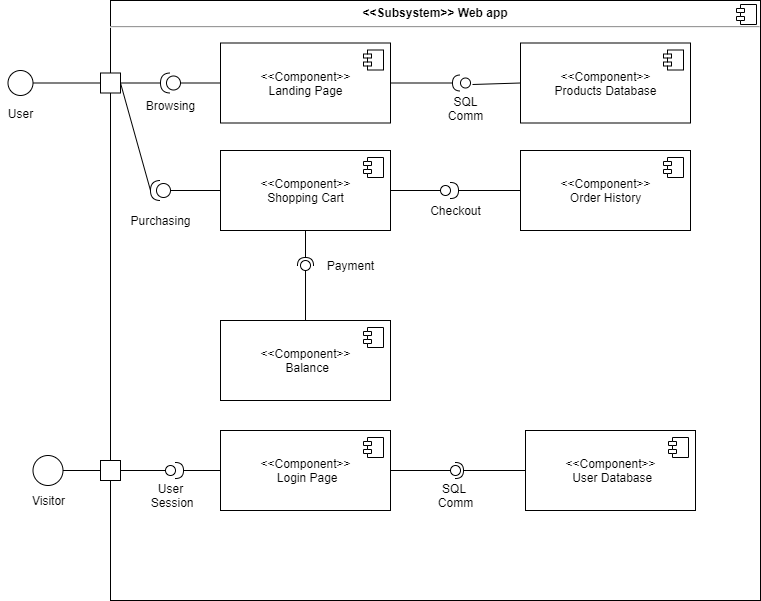

The diagram above was exported from draw.io. Its source (the exported page's mxGraphModel, read from the mxfile embedded in the PNG):
<mxGraphModel dx="1718" dy="488" grid="1" gridSize="10" guides="1" tooltips="1" connect="1" arrows="1" fold="1" page="1" pageScale="1" pageWidth="850" pageHeight="1100" math="0" shadow="0">
  <root>
    <mxCell id="0" />
    <mxCell id="1" parent="0" />
    <mxCell id="UloZRaQd2uom4bGaFKnw-19" value="&lt;p style=&quot;margin: 0px ; margin-top: 6px ; text-align: center&quot;&gt;&lt;b&gt;&amp;lt;&amp;lt;Subsystem&amp;gt;&amp;gt; Web app&lt;/b&gt;&lt;/p&gt;&lt;hr&gt;&lt;p style=&quot;margin: 0px ; margin-left: 8px&quot;&gt;&lt;br&gt;&lt;/p&gt;" style="align=left;overflow=fill;html=1;dropTarget=0;" vertex="1" parent="1">
      <mxGeometry x="10" y="110" width="650" height="600" as="geometry" />
    </mxCell>
    <mxCell id="UloZRaQd2uom4bGaFKnw-20" value="" style="shape=component;jettyWidth=8;jettyHeight=4;" vertex="1" parent="UloZRaQd2uom4bGaFKnw-19">
      <mxGeometry x="1" width="20" height="20" relative="1" as="geometry">
        <mxPoint x="-24" y="4" as="offset" />
      </mxGeometry>
    </mxCell>
    <mxCell id="UloZRaQd2uom4bGaFKnw-17" value="" style="ellipse;whiteSpace=wrap;html=1;fontFamily=Helvetica;fontSize=12;fontColor=#000000;align=center;strokeColor=#000000;fillColor=#ffffff;points=[];aspect=fixed;resizable=0;" vertex="1" parent="1">
      <mxGeometry x="360" y="187.5" width="10" height="10" as="geometry" />
    </mxCell>
    <mxCell id="UloZRaQd2uom4bGaFKnw-11" value="&amp;lt;&amp;lt;Component&amp;gt;&amp;gt;&lt;br&gt;Landing Page" style="html=1;dropTarget=0;" vertex="1" parent="1">
      <mxGeometry x="120" y="152.5" width="170" height="80" as="geometry" />
    </mxCell>
    <mxCell id="UloZRaQd2uom4bGaFKnw-12" value="" style="shape=module;jettyWidth=8;jettyHeight=4;" vertex="1" parent="UloZRaQd2uom4bGaFKnw-11">
      <mxGeometry x="1" width="20" height="20" relative="1" as="geometry">
        <mxPoint x="-27" y="7" as="offset" />
      </mxGeometry>
    </mxCell>
    <mxCell id="UloZRaQd2uom4bGaFKnw-13" value="&amp;lt;&amp;lt;Component&amp;gt;&amp;gt;&lt;br&gt;Products Database" style="html=1;dropTarget=0;" vertex="1" parent="1">
      <mxGeometry x="420" y="152.5" width="170" height="80" as="geometry" />
    </mxCell>
    <mxCell id="UloZRaQd2uom4bGaFKnw-14" value="" style="shape=module;jettyWidth=8;jettyHeight=4;" vertex="1" parent="UloZRaQd2uom4bGaFKnw-13">
      <mxGeometry x="1" width="20" height="20" relative="1" as="geometry">
        <mxPoint x="-27" y="7" as="offset" />
      </mxGeometry>
    </mxCell>
    <mxCell id="UloZRaQd2uom4bGaFKnw-15" value="" style="rounded=0;orthogonalLoop=1;jettySize=auto;html=1;endArrow=none;endFill=0;exitX=0;exitY=0.5;exitDx=0;exitDy=0;entryX=1.2;entryY=0.65;entryDx=0;entryDy=0;entryPerimeter=0;" edge="1" target="UloZRaQd2uom4bGaFKnw-17" parent="1" source="UloZRaQd2uom4bGaFKnw-13">
      <mxGeometry relative="1" as="geometry">
        <mxPoint x="190" y="250" as="sourcePoint" />
        <mxPoint x="145" y="290" as="targetPoint" />
      </mxGeometry>
    </mxCell>
    <mxCell id="UloZRaQd2uom4bGaFKnw-18" value="SQL&lt;br&gt;Comm" style="text;html=1;align=center;verticalAlign=middle;resizable=0;points=[];autosize=1;strokeColor=none;" vertex="1" parent="1">
      <mxGeometry x="340" y="202.5" width="50" height="30" as="geometry" />
    </mxCell>
    <mxCell id="UloZRaQd2uom4bGaFKnw-16" value="" style="rounded=0;orthogonalLoop=1;jettySize=auto;html=1;endArrow=halfCircle;endFill=0;endSize=6;strokeWidth=1;exitX=1;exitY=0.5;exitDx=0;exitDy=0;" edge="1" target="UloZRaQd2uom4bGaFKnw-17" parent="1" source="UloZRaQd2uom4bGaFKnw-11">
      <mxGeometry relative="1" as="geometry">
        <mxPoint x="460" y="265" as="sourcePoint" />
        <mxPoint x="265" y="250" as="targetPoint" />
        <Array as="points" />
      </mxGeometry>
    </mxCell>
    <mxCell id="UloZRaQd2uom4bGaFKnw-22" value="" style="ellipse;whiteSpace=wrap;html=1;aspect=fixed;" vertex="1" parent="1">
      <mxGeometry x="-92.5" y="180" width="25" height="25" as="geometry" />
    </mxCell>
    <mxCell id="UloZRaQd2uom4bGaFKnw-23" value="" style="endArrow=none;html=1;exitX=1;exitY=0.5;exitDx=0;exitDy=0;entryX=0;entryY=0.5;entryDx=0;entryDy=0;" edge="1" parent="1" source="UloZRaQd2uom4bGaFKnw-22" target="UloZRaQd2uom4bGaFKnw-24">
      <mxGeometry width="50" height="50" relative="1" as="geometry">
        <mxPoint x="-80" y="290" as="sourcePoint" />
        <mxPoint x="-30" y="240" as="targetPoint" />
      </mxGeometry>
    </mxCell>
    <mxCell id="UloZRaQd2uom4bGaFKnw-24" value="" style="whiteSpace=wrap;html=1;aspect=fixed;" vertex="1" parent="1">
      <mxGeometry y="182.5" width="20" height="20" as="geometry" />
    </mxCell>
    <mxCell id="UloZRaQd2uom4bGaFKnw-26" value="" style="endArrow=none;html=1;exitX=1;exitY=0.5;exitDx=0;exitDy=0;" edge="1" parent="1" source="UloZRaQd2uom4bGaFKnw-24" target="UloZRaQd2uom4bGaFKnw-27">
      <mxGeometry width="50" height="50" relative="1" as="geometry">
        <mxPoint x="-35" y="202.5" as="sourcePoint" />
        <mxPoint x="-70" y="260" as="targetPoint" />
      </mxGeometry>
    </mxCell>
    <mxCell id="UloZRaQd2uom4bGaFKnw-27" value="" style="shape=providedRequiredInterface;html=1;verticalLabelPosition=bottom;rotation=-180;" vertex="1" parent="1">
      <mxGeometry x="60" y="182.5" width="20" height="20" as="geometry" />
    </mxCell>
    <mxCell id="UloZRaQd2uom4bGaFKnw-28" value="" style="endArrow=none;html=1;exitX=0;exitY=0.5;exitDx=0;exitDy=0;entryX=0;entryY=0.5;entryDx=0;entryDy=0;entryPerimeter=0;" edge="1" parent="1" source="UloZRaQd2uom4bGaFKnw-11" target="UloZRaQd2uom4bGaFKnw-27">
      <mxGeometry width="50" height="50" relative="1" as="geometry">
        <mxPoint x="30" y="202.5" as="sourcePoint" />
        <mxPoint x="80" y="202.5" as="targetPoint" />
      </mxGeometry>
    </mxCell>
    <mxCell id="UloZRaQd2uom4bGaFKnw-29" value="Browsing" style="text;html=1;align=center;verticalAlign=middle;resizable=0;points=[];autosize=1;strokeColor=none;" vertex="1" parent="1">
      <mxGeometry x="40" y="205" width="60" height="20" as="geometry" />
    </mxCell>
    <mxCell id="UloZRaQd2uom4bGaFKnw-30" value="" style="endArrow=none;html=1;exitX=1;exitY=0.5;exitDx=0;exitDy=0;entryX=1;entryY=0.5;entryDx=0;entryDy=0;entryPerimeter=0;" edge="1" parent="1" source="UloZRaQd2uom4bGaFKnw-24" target="UloZRaQd2uom4bGaFKnw-31">
      <mxGeometry width="50" height="50" relative="1" as="geometry">
        <mxPoint x="30" y="202.5" as="sourcePoint" />
        <mxPoint x="-80" y="400" as="targetPoint" />
      </mxGeometry>
    </mxCell>
    <mxCell id="UloZRaQd2uom4bGaFKnw-31" value="" style="shape=providedRequiredInterface;html=1;verticalLabelPosition=bottom;rotation=-180;" vertex="1" parent="1">
      <mxGeometry x="50" y="290" width="20" height="20" as="geometry" />
    </mxCell>
    <mxCell id="UloZRaQd2uom4bGaFKnw-32" value="&amp;lt;&amp;lt;Component&amp;gt;&amp;gt;&lt;br&gt;Shopping Cart" style="html=1;dropTarget=0;" vertex="1" parent="1">
      <mxGeometry x="120" y="260" width="170" height="80" as="geometry" />
    </mxCell>
    <mxCell id="UloZRaQd2uom4bGaFKnw-33" value="" style="shape=module;jettyWidth=8;jettyHeight=4;" vertex="1" parent="UloZRaQd2uom4bGaFKnw-32">
      <mxGeometry x="1" width="20" height="20" relative="1" as="geometry">
        <mxPoint x="-27" y="7" as="offset" />
      </mxGeometry>
    </mxCell>
    <mxCell id="UloZRaQd2uom4bGaFKnw-34" value="" style="endArrow=none;html=1;exitX=0;exitY=0.5;exitDx=0;exitDy=0;entryX=0;entryY=0.5;entryDx=0;entryDy=0;entryPerimeter=0;" edge="1" parent="1" source="UloZRaQd2uom4bGaFKnw-32" target="UloZRaQd2uom4bGaFKnw-31">
      <mxGeometry width="50" height="50" relative="1" as="geometry">
        <mxPoint x="30" y="202.5" as="sourcePoint" />
        <mxPoint x="60" y="310" as="targetPoint" />
      </mxGeometry>
    </mxCell>
    <mxCell id="UloZRaQd2uom4bGaFKnw-35" value="Purchasing" style="text;html=1;align=center;verticalAlign=middle;resizable=0;points=[];autosize=1;strokeColor=none;" vertex="1" parent="1">
      <mxGeometry x="20" y="320" width="80" height="20" as="geometry" />
    </mxCell>
    <mxCell id="UloZRaQd2uom4bGaFKnw-36" value="" style="rounded=0;orthogonalLoop=1;jettySize=auto;html=1;endArrow=none;endFill=0;exitX=0.5;exitY=0;exitDx=0;exitDy=0;" edge="1" target="UloZRaQd2uom4bGaFKnw-38" parent="1" source="UloZRaQd2uom4bGaFKnw-39">
      <mxGeometry relative="1" as="geometry">
        <mxPoint x="280" y="385" as="sourcePoint" />
      </mxGeometry>
    </mxCell>
    <mxCell id="UloZRaQd2uom4bGaFKnw-37" value="" style="rounded=0;orthogonalLoop=1;jettySize=auto;html=1;endArrow=halfCircle;endFill=0;entryX=0.5;entryY=0.5;entryDx=0;entryDy=0;endSize=6;strokeWidth=1;exitX=0.5;exitY=1;exitDx=0;exitDy=0;" edge="1" target="UloZRaQd2uom4bGaFKnw-38" parent="1" source="UloZRaQd2uom4bGaFKnw-32">
      <mxGeometry relative="1" as="geometry">
        <mxPoint x="320" y="385" as="sourcePoint" />
      </mxGeometry>
    </mxCell>
    <mxCell id="UloZRaQd2uom4bGaFKnw-38" value="" style="ellipse;whiteSpace=wrap;html=1;fontFamily=Helvetica;fontSize=12;fontColor=#000000;align=center;strokeColor=#000000;fillColor=#ffffff;points=[];aspect=fixed;resizable=0;rotation=-210;" vertex="1" parent="1">
      <mxGeometry x="200" y="370" width="10" height="10" as="geometry" />
    </mxCell>
    <mxCell id="UloZRaQd2uom4bGaFKnw-39" value="&amp;lt;&amp;lt;Component&amp;gt;&amp;gt;&lt;br&gt;&amp;nbsp;Balance" style="html=1;dropTarget=0;" vertex="1" parent="1">
      <mxGeometry x="120" y="430" width="170" height="80" as="geometry" />
    </mxCell>
    <mxCell id="UloZRaQd2uom4bGaFKnw-40" value="" style="shape=module;jettyWidth=8;jettyHeight=4;" vertex="1" parent="UloZRaQd2uom4bGaFKnw-39">
      <mxGeometry x="1" width="20" height="20" relative="1" as="geometry">
        <mxPoint x="-27" y="7" as="offset" />
      </mxGeometry>
    </mxCell>
    <mxCell id="UloZRaQd2uom4bGaFKnw-42" value="Payment" style="text;html=1;align=center;verticalAlign=middle;resizable=0;points=[];autosize=1;strokeColor=none;" vertex="1" parent="1">
      <mxGeometry x="220" y="365" width="60" height="20" as="geometry" />
    </mxCell>
    <mxCell id="UloZRaQd2uom4bGaFKnw-43" value="&amp;lt;&amp;lt;Component&amp;gt;&amp;gt;&lt;br&gt;Order History" style="html=1;dropTarget=0;" vertex="1" parent="1">
      <mxGeometry x="420" y="260" width="170" height="80" as="geometry" />
    </mxCell>
    <mxCell id="UloZRaQd2uom4bGaFKnw-44" value="" style="shape=module;jettyWidth=8;jettyHeight=4;" vertex="1" parent="UloZRaQd2uom4bGaFKnw-43">
      <mxGeometry x="1" width="20" height="20" relative="1" as="geometry">
        <mxPoint x="-27" y="7" as="offset" />
      </mxGeometry>
    </mxCell>
    <mxCell id="UloZRaQd2uom4bGaFKnw-46" value="" style="rounded=0;orthogonalLoop=1;jettySize=auto;html=1;endArrow=none;endFill=0;exitX=1;exitY=0.5;exitDx=0;exitDy=0;" edge="1" target="UloZRaQd2uom4bGaFKnw-48" parent="1" source="UloZRaQd2uom4bGaFKnw-32">
      <mxGeometry relative="1" as="geometry">
        <mxPoint x="280" y="275" as="sourcePoint" />
      </mxGeometry>
    </mxCell>
    <mxCell id="UloZRaQd2uom4bGaFKnw-47" value="" style="rounded=0;orthogonalLoop=1;jettySize=auto;html=1;endArrow=halfCircle;endFill=0;endSize=6;strokeWidth=1;exitX=0;exitY=0.5;exitDx=0;exitDy=0;" edge="1" target="UloZRaQd2uom4bGaFKnw-48" parent="1" source="UloZRaQd2uom4bGaFKnw-43">
      <mxGeometry relative="1" as="geometry">
        <mxPoint x="320" y="275" as="sourcePoint" />
        <mxPoint x="300" y="275" as="targetPoint" />
      </mxGeometry>
    </mxCell>
    <mxCell id="UloZRaQd2uom4bGaFKnw-48" value="" style="ellipse;whiteSpace=wrap;html=1;fontFamily=Helvetica;fontSize=12;fontColor=#000000;align=center;strokeColor=#000000;fillColor=#ffffff;points=[];aspect=fixed;resizable=0;" vertex="1" parent="1">
      <mxGeometry x="340" y="295" width="10" height="10" as="geometry" />
    </mxCell>
    <mxCell id="UloZRaQd2uom4bGaFKnw-49" value="Checkout" style="text;html=1;align=center;verticalAlign=middle;resizable=0;points=[];autosize=1;strokeColor=none;" vertex="1" parent="1">
      <mxGeometry x="320" y="310" width="70" height="20" as="geometry" />
    </mxCell>
    <mxCell id="UloZRaQd2uom4bGaFKnw-50" value="User" style="text;html=1;align=center;verticalAlign=middle;resizable=0;points=[];autosize=1;strokeColor=none;" vertex="1" parent="1">
      <mxGeometry x="-100" y="212.5" width="40" height="20" as="geometry" />
    </mxCell>
    <mxCell id="UloZRaQd2uom4bGaFKnw-51" value="" style="ellipse;whiteSpace=wrap;html=1;aspect=fixed;" vertex="1" parent="1">
      <mxGeometry x="-67.5" y="565" width="30" height="30" as="geometry" />
    </mxCell>
    <mxCell id="UloZRaQd2uom4bGaFKnw-52" value="" style="endArrow=none;html=1;exitX=1;exitY=0.5;exitDx=0;exitDy=0;" edge="1" parent="1" source="UloZRaQd2uom4bGaFKnw-51" target="UloZRaQd2uom4bGaFKnw-53">
      <mxGeometry width="50" height="50" relative="1" as="geometry">
        <mxPoint x="270" y="600" as="sourcePoint" />
        <mxPoint x="320" y="550" as="targetPoint" />
      </mxGeometry>
    </mxCell>
    <mxCell id="UloZRaQd2uom4bGaFKnw-53" value="" style="whiteSpace=wrap;html=1;aspect=fixed;" vertex="1" parent="1">
      <mxGeometry y="570" width="20" height="20" as="geometry" />
    </mxCell>
    <mxCell id="UloZRaQd2uom4bGaFKnw-55" value="&amp;lt;&amp;lt;Component&amp;gt;&amp;gt;&lt;br&gt;&amp;nbsp;Login Page" style="html=1;dropTarget=0;" vertex="1" parent="1">
      <mxGeometry x="120" y="540" width="170" height="80" as="geometry" />
    </mxCell>
    <mxCell id="UloZRaQd2uom4bGaFKnw-56" value="" style="shape=module;jettyWidth=8;jettyHeight=4;" vertex="1" parent="UloZRaQd2uom4bGaFKnw-55">
      <mxGeometry x="1" width="20" height="20" relative="1" as="geometry">
        <mxPoint x="-27" y="7" as="offset" />
      </mxGeometry>
    </mxCell>
    <mxCell id="UloZRaQd2uom4bGaFKnw-57" value="" style="rounded=0;orthogonalLoop=1;jettySize=auto;html=1;endArrow=none;endFill=0;exitX=1;exitY=0.5;exitDx=0;exitDy=0;" edge="1" target="UloZRaQd2uom4bGaFKnw-59" parent="1" source="UloZRaQd2uom4bGaFKnw-53">
      <mxGeometry relative="1" as="geometry">
        <mxPoint x="280" y="475" as="sourcePoint" />
      </mxGeometry>
    </mxCell>
    <mxCell id="UloZRaQd2uom4bGaFKnw-58" value="" style="rounded=0;orthogonalLoop=1;jettySize=auto;html=1;endArrow=halfCircle;endFill=0;endSize=6;strokeWidth=1;exitX=0;exitY=0.5;exitDx=0;exitDy=0;" edge="1" target="UloZRaQd2uom4bGaFKnw-59" parent="1" source="UloZRaQd2uom4bGaFKnw-55">
      <mxGeometry relative="1" as="geometry">
        <mxPoint x="320" y="475" as="sourcePoint" />
        <mxPoint x="300" y="475" as="targetPoint" />
      </mxGeometry>
    </mxCell>
    <mxCell id="UloZRaQd2uom4bGaFKnw-59" value="" style="ellipse;whiteSpace=wrap;html=1;fontFamily=Helvetica;fontSize=12;fontColor=#000000;align=center;strokeColor=#000000;fillColor=#ffffff;points=[];aspect=fixed;resizable=0;" vertex="1" parent="1">
      <mxGeometry x="65" y="575" width="10" height="10" as="geometry" />
    </mxCell>
    <mxCell id="UloZRaQd2uom4bGaFKnw-60" value="User&lt;br&gt;&amp;nbsp;Session" style="text;html=1;align=center;verticalAlign=middle;resizable=0;points=[];autosize=1;strokeColor=none;" vertex="1" parent="1">
      <mxGeometry x="40" y="590" width="60" height="30" as="geometry" />
    </mxCell>
    <mxCell id="UloZRaQd2uom4bGaFKnw-61" value="&amp;lt;&amp;lt;Component&amp;gt;&amp;gt;&lt;br&gt;&amp;nbsp;User Database" style="html=1;dropTarget=0;" vertex="1" parent="1">
      <mxGeometry x="425" y="540" width="170" height="80" as="geometry" />
    </mxCell>
    <mxCell id="UloZRaQd2uom4bGaFKnw-62" value="" style="shape=module;jettyWidth=8;jettyHeight=4;" vertex="1" parent="UloZRaQd2uom4bGaFKnw-61">
      <mxGeometry x="1" width="20" height="20" relative="1" as="geometry">
        <mxPoint x="-27" y="7" as="offset" />
      </mxGeometry>
    </mxCell>
    <mxCell id="UloZRaQd2uom4bGaFKnw-63" value="" style="rounded=0;orthogonalLoop=1;jettySize=auto;html=1;endArrow=none;endFill=0;exitX=1;exitY=0.5;exitDx=0;exitDy=0;" edge="1" target="UloZRaQd2uom4bGaFKnw-65" parent="1" source="UloZRaQd2uom4bGaFKnw-55">
      <mxGeometry relative="1" as="geometry">
        <mxPoint x="280" y="465" as="sourcePoint" />
      </mxGeometry>
    </mxCell>
    <mxCell id="UloZRaQd2uom4bGaFKnw-64" value="" style="rounded=0;orthogonalLoop=1;jettySize=auto;html=1;endArrow=halfCircle;endFill=0;entryX=0.5;entryY=0.5;entryDx=0;entryDy=0;endSize=6;strokeWidth=1;exitX=0;exitY=0.5;exitDx=0;exitDy=0;" edge="1" target="UloZRaQd2uom4bGaFKnw-65" parent="1" source="UloZRaQd2uom4bGaFKnw-61">
      <mxGeometry relative="1" as="geometry">
        <mxPoint x="320" y="465" as="sourcePoint" />
      </mxGeometry>
    </mxCell>
    <mxCell id="UloZRaQd2uom4bGaFKnw-65" value="" style="ellipse;whiteSpace=wrap;html=1;fontFamily=Helvetica;fontSize=12;fontColor=#000000;align=center;strokeColor=#000000;fillColor=#ffffff;points=[];aspect=fixed;resizable=0;" vertex="1" parent="1">
      <mxGeometry x="350" y="575" width="10" height="10" as="geometry" />
    </mxCell>
    <mxCell id="UloZRaQd2uom4bGaFKnw-66" value="SQL&amp;nbsp;&lt;br&gt;Comm" style="text;html=1;align=center;verticalAlign=middle;resizable=0;points=[];autosize=1;strokeColor=none;" vertex="1" parent="1">
      <mxGeometry x="330" y="590" width="50" height="30" as="geometry" />
    </mxCell>
    <mxCell id="UloZRaQd2uom4bGaFKnw-67" value="Visitor" style="text;html=1;align=center;verticalAlign=middle;resizable=0;points=[];autosize=1;strokeColor=none;" vertex="1" parent="1">
      <mxGeometry x="-77.5" y="600" width="50" height="20" as="geometry" />
    </mxCell>
  </root>
</mxGraphModel>